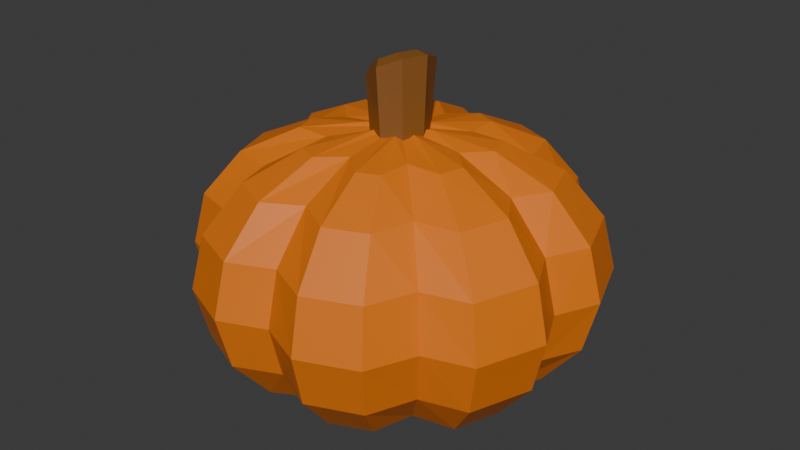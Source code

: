 # Source: Calabaza.blend  (saved by Blender 5.2.44; exported with 4.5.12 LTS)
import bpy
from mathutils import Matrix  # noqa: F401  (used for matrix-valued properties, if any)

bpy.ops.wm.read_factory_settings(use_empty=True)
scene = bpy.context.scene
scene.name = 'Scene'

# ---- collections
col_collection = bpy.data.collections.new('Collection'); scene.collection.children.link(col_collection)

# ---- materials (node trees are filled in below, after node groups)
mat_material_001 = bpy.data.materials.new('Material.001')
mat_material_002 = bpy.data.materials.new('Material.002')

# ---- material node trees
mat_material_001.use_nodes = True; mat_material_001.node_tree.nodes.clear()
_N = mat_material_001.node_tree.nodes; _L = mat_material_001.node_tree.links
n0 = _N.new('ShaderNodeBsdfPrincipled'); n0.name = 'Principled BSDF'; n0.location = (-200, 100)
n0.inputs[0].default_value = (0.8, 0.1895, 0.005809, 1.0)
n0.inputs[10].default_value = 0.005
n1 = _N.new('ShaderNodeOutputMaterial'); n1.name = 'Material Output'; n1.location = (200, 100)
_L.new(n0.outputs[0], n1.inputs[0])
n1.is_active_output = True
mat_material_002.use_nodes = True; mat_material_002.node_tree.nodes.clear()
_N = mat_material_002.node_tree.nodes; _L = mat_material_002.node_tree.links
n0 = _N.new('ShaderNodeBsdfPrincipled'); n0.name = 'Principled BSDF'; n0.location = (-200, 100)
n0.inputs[0].default_value = (0.2195, 0.08228, 0.01161, 1.0)
n0.inputs[10].default_value = 0.005
n1 = _N.new('ShaderNodeOutputMaterial'); n1.name = 'Material Output'; n1.location = (200, 100)
_L.new(n0.outputs[0], n1.inputs[0])
n1.is_active_output = True

# ---- world
world_world = bpy.data.worlds.new('World'); scene.world = world_world
world_world.use_nodes = True; world_world.node_tree.nodes.clear()
_N = world_world.node_tree.nodes; _L = world_world.node_tree.links
n0 = _N.new('ShaderNodeOutputWorld'); n0.name = 'World Output'; n0.location = (200, 100)
n1 = _N.new('ShaderNodeBackground'); n1.name = 'Background'; n1.location = (-200, 100)
n1.inputs[0].default_value = (0.05088, 0.05088, 0.05088, 1.0)
_L.new(n1.outputs[0], n0.inputs[0])
n0.is_active_output = True
world_world.color = (0.05088, 0.05088, 0.05088)
world_world.sun_shadow_jitter_overblur = 0.0

# ---- meshes
me_sphere = bpy.data.meshes.new('Sphere')
me_sphere.from_pydata([(0.0, 0.0, 1.548), (0.0, 0.0, -0.002297), (0.3827, 0.0, 1.503), (0.7071, 0.0, 1.353), (0.9239, 0.0, 1.095), (1.0, 0.0, 0.7915), (0.9239, 0.0, 0.4878), (0.7071, 0.0, 0.2302), (0.3827, 0.0, 0.05813), (0.2706, -0.2706, 1.503), (0.5, -0.5, 1.353), (0.6533, -0.6533, 1.095), (0.7071, -0.7071, 0.7915), (0.6533, -0.6533, 0.4878), (0.5, -0.5, 0.2302), (0.2706, -0.2706, 0.05813), (0.0, -0.3827, 1.503), (0.0, -0.7071, 1.353), (0.0, -0.9239, 1.095), (0.0, -1.0, 0.7915), (0.0, -0.9239, 0.4878), (0.0, -0.7071, 0.2302), (0.0, -0.3827, 0.05813), (0.2609, -0.4537, 1.503), (0.432, -0.7294, 1.353), (0.5464, -0.9135, 1.095), (0.5865, -0.9782, 0.7915), (0.5464, -0.9135, 0.4878), (0.432, -0.7294, 0.2302), (0.2609, -0.4537, 0.05813), (0.1425, -0.5069, 1.503), (0.2068, -0.8249, 1.353), (0.2498, -1.037, 1.095), (0.2649, -1.112, 0.7915), (0.2498, -1.037, 0.4878), (0.2068, -0.8249, 0.2302), (0.1425, -0.5069, 0.05813), (0.06993, -0.1258, 1.548), (0.06993, -0.1258, -0.002297), (0.5088, -0.1309, 1.503), (0.8275, -0.1917, 1.353), (1.04, -0.2324, 1.095), (1.115, -0.2467, 0.7915), (1.04, -0.2324, 0.4878), (0.8275, -0.1917, 0.2302), (0.5088, -0.1309, 0.05813), (0.4713, -0.267, 1.503), (0.7369, -0.4533, 1.353), (0.9144, -0.5777, 1.095), (0.9767, -0.6214, 0.7915), (0.9144, -0.5777, 0.4878), (0.7369, -0.4533, 0.2302), (0.4713, -0.267, 0.05813), (0.17, -0.06345, 1.548), (0.17, -0.06345, -0.002297)], [], [(3, 2, 39, 40), (2, 0, 53, 39), (10, 11, 48, 47), (9, 10, 47, 46), (8, 7, 44, 45), (7, 6, 43, 44), (14, 15, 52, 51), (6, 5, 42, 43), (11, 10, 24, 25), (18, 19, 33, 32), (10, 9, 23, 24), (17, 18, 32, 31), (22, 1, 38, 36), (16, 17, 31, 30), (15, 14, 28, 29), (0, 16, 30, 37), (26, 25, 32, 33), (24, 23, 30, 31), (29, 28, 35, 36), (27, 26, 33, 34), (25, 24, 31, 32), (23, 37, 30), (38, 29, 36), (28, 27, 34, 35), (19, 20, 34, 33), (12, 11, 25, 26), (20, 21, 35, 34), (13, 12, 26, 27), (9, 0, 37, 23), (21, 22, 36, 35), (1, 15, 29, 38), (14, 13, 27, 28), (54, 45, 52), (44, 43, 50, 51), (42, 41, 48, 49), (40, 39, 46, 47), (45, 44, 51, 52), (43, 42, 49, 50), (41, 40, 47, 48), (39, 53, 46), (1, 8, 45, 54), (11, 12, 49, 48), (4, 3, 40, 41), (0, 9, 46, 53), (12, 13, 50, 49), (5, 4, 41, 42), (15, 1, 54, 52), (13, 14, 51, 50)])
_uv = me_sphere.uv_layers.new(name='UVMap')
_uv.uv.foreach_set('vector', [0.5, 0.75, 0.5, 0.875, 0.5, 0.875, 0.5, 0.75, 0.5, 0.875, 0.5625, 1.0, 0.5625, 1.0, 0.5, 0.875, 0.375, 0.75, 0.375, 0.625, 0.375, 0.625, 0.375, 0.75, 0.375, 0.875, 0.375, 0.75, 0.375, 0.75, 0.375, 0.875, 0.5, 0.125, 0.5, 0.25, 0.5, 0.25, 0.5, 0.125, 0.5, 0.25, 0.5, 0.375, 0.5, 0.375, 0.5, 0.25, 0.375, 0.25, 0.375, 0.125, 0.375, 0.125, 0.375, 0.25, 0.5, 0.375, 0.5, 0.5, 0.5, 0.5, 0.5, 0.375, 0.375, 0.625, 0.375, 0.75, 0.375, 0.75, 0.375, 0.625, 0.25, 0.625, 0.25, 0.5, 0.25, 0.5, 0.25, 0.625, 0.375, 0.75, 0.375, 0.875, 0.375, 0.875, 0.375, 0.75, 0.25, 0.75, 0.25, 0.625, 0.25, 0.625, 0.25, 0.75, 0.25, 0.125, 0.3125, 0.0, 0.3125, 0.0, 0.25, 0.125, 0.25, 0.875, 0.25, 0.75, 0.25, 0.75, 0.25, 0.875, 0.375, 0.125, 0.375, 0.25, 0.375, 0.25, 0.375, 0.125, 0.3125, 1.0, 0.25, 0.875, 0.25, 0.875, 0.3125, 1.0, 0.375, 0.5, 0.375, 0.625, 0.25, 0.625, 0.25, 0.5, 0.375, 0.75, 0.375, 0.875, 0.25, 0.875, 0.25, 0.75, 0.375, 0.125, 0.375, 0.25, 0.25, 0.25, 0.25, 0.125, 0.375, 0.375, 0.375, 0.5, 0.25, 0.5, 0.25, 0.375, 0.375, 0.625, 0.375, 0.75, 0.25, 0.75, 0.25, 0.625, 0.375, 0.875, 0.3125, 1.0, 0.25, 0.875, 0.3125, 0.0, 0.375, 0.125, 0.25, 0.125, 0.375, 0.25, 0.375, 0.375, 0.25, 0.375, 0.25, 0.25, 0.25, 0.5, 0.25, 0.375, 0.25, 0.375, 0.25, 0.5, 0.375, 0.5, 0.375, 0.625, 0.375, 0.625, 0.375, 0.5, 0.25, 0.375, 0.25, 0.25, 0.25, 0.25, 0.25, 0.375, 0.375, 0.375, 0.375, 0.5, 0.375, 0.5, 0.375, 0.375, 0.375, 0.875, 0.4375, 1.0, 0.4375, 1.0, 0.375, 0.875, 0.25, 0.25, 0.25, 0.125, 0.25, 0.125, 0.25, 0.25, 0.4375, 0.0, 0.375, 0.125, 0.375, 0.125, 0.4375, 0.0, 0.375, 0.25, 0.375, 0.375, 0.375, 0.375, 0.375, 0.25, 0.4375, 0.0, 0.5, 0.125, 0.375, 0.125, 0.5, 0.25, 0.5, 0.375, 0.375, 0.375, 0.375, 0.25, 0.5, 0.5, 0.5, 0.625, 0.375, 0.625, 0.375, 0.5, 0.5, 0.75, 0.5, 0.875, 0.375, 0.875, 0.375, 0.75, 0.5, 0.125, 0.5, 0.25, 0.375, 0.25, 0.375, 0.125, 0.5, 0.375, 0.5, 0.5, 0.375, 0.5, 0.375, 0.375, 0.5, 0.625, 0.5, 0.75, 0.375, 0.75, 0.375, 0.625, 0.5, 0.875, 0.4375, 1.0, 0.375, 0.875, 0.5625, 0.0, 0.5, 0.125, 0.5, 0.125, 0.5625, 0.0, 0.375, 0.625, 0.375, 0.5, 0.375, 0.5, 0.375, 0.625, 0.5, 0.625, 0.5, 0.75, 0.5, 0.75, 0.5, 0.625, 0.4375, 1.0, 0.375, 0.875, 0.375, 0.875, 0.4375, 1.0, 0.375, 0.5, 0.375, 0.375, 0.375, 0.375, 0.375, 0.5, 0.5, 0.5, 0.5, 0.625, 0.5, 0.625, 0.5, 0.5, 0.375, 0.125, 0.4375, 0.0, 0.4375, 0.0, 0.375, 0.125, 0.375, 0.375, 0.375, 0.25, 0.375, 0.25, 0.375, 0.375])
me_sphere.materials.append(mat_material_001)
me_sphere.update()
me_circle_001 = bpy.data.meshes.new('Circle.001')
me_circle_001.from_pydata([(0.0, 1.0, 0.0), (-0.7071, 0.7071, 0.0), (-1.0, 0.0, 0.0), (-0.7071, -0.7071, 0.0), (0.0, -1.0, 0.0), (0.7071, -0.7071, 0.0), (1.0, 0.0, 0.0), (0.7071, 0.7071, 0.0), (-0.2974, 1.695, 1.772), (-1.066, 1.313, 1.426), (-1.427, 0.4598, 1.419), (-1.168, -0.3636, 1.753), (-0.4408, -0.6752, 2.235), (0.328, -0.2926, 2.581), (0.6884, 0.5601, 2.589), (0.4294, 1.383, 2.254), (-0.4959, 1.362, 2.079), (-1.053, 1.085, 1.828), (-1.315, 0.4663, 1.823), (-1.127, -0.1308, 2.066), (-0.5999, -0.3568, 2.415), (-0.0424, -0.07933, 2.666), (0.219, 0.5391, 2.671), (0.03115, 1.136, 2.428), (-0.5479, 0.5027, 2.247)], [], [(0, 8, 15, 7), (6, 14, 13, 5), (4, 12, 11, 3), (2, 10, 9, 1), (7, 15, 14, 6), (5, 13, 12, 4), (3, 11, 10, 2), (1, 9, 8, 0), (10, 18, 17, 9), (15, 23, 22, 14), (13, 21, 20, 12), (11, 19, 18, 10), (9, 17, 16, 8), (8, 16, 23, 15), (14, 22, 21, 13), (12, 20, 19, 11), (24, 20, 21, 22), (16, 24, 22, 23), (18, 19, 20, 24), (17, 18, 24, 16)])
_uv = me_circle_001.uv_layers.new(name='UVMap')
_uv.uv.foreach_set('vector', [0.0, 0.0, 0.0, 0.0, 0.0, 0.0, 0.0, 0.0, 0.0, 0.0, 0.0, 0.0, 0.0, 0.0, 0.0, 0.0, 0.0, 0.0, 0.0, 0.0, 0.0, 0.0, 0.0, 0.0, 0.0, 0.0, 0.0, 0.0, 0.0, 0.0, 0.0, 0.0, 0.0, 0.0, 0.0, 0.0, 0.0, 0.0, 0.0, 0.0, 0.0, 0.0, 0.0, 0.0, 0.0, 0.0, 0.0, 0.0, 0.0, 0.0, 0.0, 0.0, 0.0, 0.0, 0.0, 0.0, 0.0, 0.0, 0.0, 0.0, 0.0, 0.0, 0.0, 0.0, 0.0, 0.0, 0.0, 0.0, 0.0, 0.0, 0.0, 0.0, 0.0, 0.0, 0.0, 0.0, 0.0, 0.0, 0.0, 0.0, 0.0, 0.0, 0.0, 0.0, 0.0, 0.0, 0.0, 0.0, 0.0, 0.0, 0.0, 0.0, 0.0, 0.0, 0.0, 0.0, 0.0, 0.0, 0.0, 0.0, 0.0, 0.0, 0.0, 0.0, 0.0, 0.0, 0.0, 0.0, 0.0, 0.0, 0.0, 0.0, 0.0, 0.0, 0.0, 0.0, 0.0, 0.0, 0.0, 0.0, 0.0, 0.0, 0.0, 0.0, 0.0, 0.0, 0.0, 0.0, 0.0, 0.0, 0.0, 0.0, 0.0, 0.0, 0.0, 0.0, 0.0, 0.0, 0.0, 0.0, 0.0, 0.0, 0.0, 0.0, 0.0, 0.0, 0.0, 0.0, 0.0, 0.0, 0.0, 0.0, 0.0, 0.0, 0.0, 0.0, 0.0, 0.0, 0.0, 0.0])
me_circle_001.materials.append(mat_material_002)
me_circle_001.update()

# ---- objects
ob_sphere = bpy.data.objects.new('Sphere', me_sphere)
ob_circle = bpy.data.objects.new('Circle', me_circle_001)

# ---- transforms, parenting, visibility, modifiers, constraints
ob_sphere.location = (0.0, 0.0, 0.0)
ob_sphere.scale = (0.6566, 0.6566, 0.6566)
_m = ob_sphere.modifiers.new('Mirror', 'MIRROR')
_m.use_axis = (True, True, False)
ob_circle.location = (0.0, 0.0, 1.002)
ob_circle.scale = (0.1031, 0.1031, 0.1031)

# ---- collection membership
col_collection.objects.link(ob_sphere)
col_collection.objects.link(ob_circle)

# ---- scene / render settings (as saved in the file)
scene.frame_start = 1; scene.frame_end = 250; scene.frame_set(1)
scene.render.engine = 'BLENDER_EEVEE_NEXT'
scene.render.bake_bias = 0.0
scene.render.bake_samples = 0
scene.render.compositor_device = 'GPU'
scene.eevee.use_volume_custom_range = False
scene.eevee.fast_gi_thickness_near = 0.1
scene.eevee.fast_gi_thickness_far = 0.0
scene.eevee.ray_tracing_options.screen_trace_thickness = 0.1
bpy.context.view_layer.update()

# ---- added for rendering (the .blend has no active camera and no usable light): camera, sun
cam_auto = bpy.data.cameras.new('AutoCamera')
cam_auto.lens = 50.0
cam_auto.sensor_width = 36.0
cam_auto.clip_end = 1000.0
ob_auto_camera = bpy.data.objects.new('AutoCamera', cam_auto)
scene.collection.objects.link(ob_auto_camera)
ob_auto_camera.location = (2.24979, -2.69975, 2.43785)
ob_auto_camera.rotation_euler = (1.09748, -7.21219e-08, 0.694738)
scene.camera = ob_auto_camera
light_auto_sun = bpy.data.lights.new('AutoSun', 'SUN')
light_auto_sun.energy = 3.0
light_auto_sun.angle = 0.0523599
ob_auto_sun = bpy.data.objects.new('AutoSun', light_auto_sun)
scene.collection.objects.link(ob_auto_sun)
ob_auto_sun.rotation_euler = (0.872665, 0.174533, 0.523599)
bpy.context.view_layer.update()
